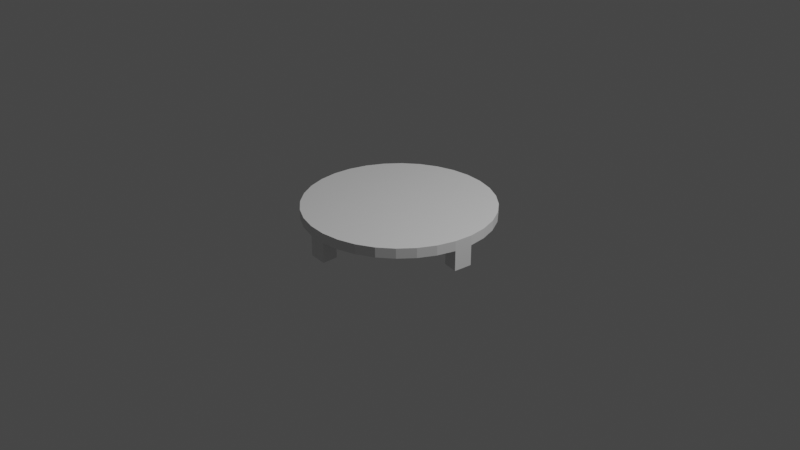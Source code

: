 # Source: models.blend  (saved by Blender 3.1.7; exported with 4.5.12 LTS)
import bpy
from mathutils import Matrix  # noqa: F401  (used for matrix-valued properties, if any)

bpy.ops.wm.read_factory_settings(use_empty=True)
scene = bpy.context.scene
scene.name = 'Scene'

# ---- collections
col_collection = bpy.data.collections.new('Collection'); scene.collection.children.link(col_collection)

# ---- materials (node trees are filled in below, after node groups)
mat_teiboru = bpy.data.materials.new('Teiboru')
mat_teiboru.use_transparent_shadow = False

# ---- material node trees
mat_teiboru.use_nodes = True; mat_teiboru.node_tree.nodes.clear()
_N = mat_teiboru.node_tree.nodes; _L = mat_teiboru.node_tree.links
n0 = _N.new('ShaderNodeBsdfPrincipled'); n0.name = 'Principled BSDF'; n0.location = (10, 300)
n0.distribution = 'GGX'
n0.subsurface_method = 'RANDOM_WALK_SKIN'
n0.inputs[3].default_value = 1.45
n0.inputs[27].default_value = (0.0, 0.0, 0.0, 1.0)
n0.inputs[28].default_value = 1.0
n1 = _N.new('ShaderNodeOutputMaterial'); n1.name = 'Material Output'; n1.location = (300, 300)
_L.new(n0.outputs[0], n1.inputs[0])
n1.is_active_output = True

# ---- world
world_world = bpy.data.worlds.new('World'); scene.world = world_world
world_world.use_nodes = True; world_world.node_tree.nodes.clear()
_N = world_world.node_tree.nodes; _L = world_world.node_tree.links
n0 = _N.new('ShaderNodeOutputWorld'); n0.name = 'World Output'; n0.location = (300, 300)
n1 = _N.new('ShaderNodeBackground'); n1.name = 'Background'; n1.location = (10, 300)
n1.inputs[0].default_value = (0.05088, 0.05088, 0.05088, 1.0)
_L.new(n1.outputs[0], n0.inputs[0])
n0.is_active_output = True
world_world.color = (0.05088, 0.05088, 0.05088)
world_world.use_sun_shadow = False
world_world.sun_shadow_jitter_overblur = 0.0

# ---- cameras
cam_camera = bpy.data.cameras.new('Camera')
cam_camera.clip_end = 100.0
cam_camera.ortho_scale = 7.314

# ---- lights
light_light = bpy.data.lights.new('Light', 'POINT')
light_light.transmission_factor = 0.0
light_light.energy = 1000.0
light_light.shadow_soft_size = 0.1
light_light.shadow_maximum_resolution = 0.006
light_light.use_absolute_resolution = True

# ---- meshes
me_cylinder = bpy.data.meshes.new('Cylinder')
me_cylinder.from_pydata([(0.0, 1.0, -1.0), (0.0, 1.0, -0.4171), (0.1951, 0.9808, -1.0), (0.1951, 0.9808, -0.4171), (0.3827, 0.9239, -1.0), (0.3827, 0.9239, -0.4171), (0.5556, 0.8315, -1.0), (0.5556, 0.8315, -0.4171), (0.7071, 0.7071, -1.0), (0.7071, 0.7071, -0.4171), (0.8315, 0.5556, -1.0), (0.8315, 0.5556, -0.4171), (0.9239, 0.3827, -1.0), (0.9239, 0.3827, -0.4171), (0.9808, 0.1951, -1.0), (0.9808, 0.1951, -0.4171), (1.0, -4.371e-08, -1.0), (1.0, -4.371e-08, -0.4171), (0.9808, -0.1951, -1.0), (0.9808, -0.1951, -0.4171), (0.9239, -0.3827, -1.0), (0.9239, -0.3827, -0.4171), (0.8315, -0.5556, -1.0), (0.8315, -0.5556, -0.4171), (0.7071, -0.7071, -1.0), (0.7071, -0.7071, -0.4171), (0.5556, -0.8315, -1.0), (0.5556, -0.8315, -0.4171), (0.3827, -0.9239, -1.0), (0.3827, -0.9239, -0.4171), (0.1951, -0.9808, -1.0), (0.1951, -0.9808, -0.4171), (-8.742e-08, -1.0, -1.0), (-8.742e-08, -1.0, -0.4171), (-0.1951, -0.9808, -1.0), (-0.1951, -0.9808, -0.4171), (-0.3827, -0.9239, -1.0), (-0.3827, -0.9239, -0.4171), (-0.5556, -0.8315, -1.0), (-0.5556, -0.8315, -0.4171), (-0.7071, -0.7071, -1.0), (-0.7071, -0.7071, -0.4171), (-0.8315, -0.5556, -1.0), (-0.8315, -0.5556, -0.4171), (-0.9239, -0.3827, -1.0), (-0.9239, -0.3827, -0.4171), (-0.9808, -0.1951, -1.0), (-0.9808, -0.1951, -0.4171), (-1.0, 1.192e-08, -1.0), (-1.0, 1.192e-08, -0.4171), (-0.9808, 0.1951, -1.0), (-0.9808, 0.1951, -0.4171), (-0.9239, 0.3827, -1.0), (-0.9239, 0.3827, -0.4171), (-0.8315, 0.5556, -1.0), (-0.8315, 0.5556, -0.4171), (-0.7071, 0.7071, -1.0), (-0.7071, 0.7071, -0.4171), (-0.5556, 0.8315, -1.0), (-0.5556, 0.8315, -0.4171), (-0.3827, 0.9239, -1.0), (-0.3827, 0.9239, -0.4171), (-0.1951, 0.9808, -1.0), (-0.1951, 0.9808, -0.4171), (0.1627, 0.8178, -0.4171), (2.322e-09, 0.8338, -0.4171), (0.3191, 0.7703, -0.4171), (0.4632, 0.6933, -0.4171), (0.5896, 0.5896, -0.4171), (0.6933, 0.4632, -0.4171), (0.7703, 0.3191, -0.4171), (0.8178, 0.1627, -0.4171), (0.8338, -3.954e-08, -0.4171), (0.8178, -0.1627, -0.4171), (0.7703, -0.3191, -0.4171), (0.6933, -0.4632, -0.4171), (0.5896, -0.5896, -0.4171), (0.4632, -0.6933, -0.4171), (0.3191, -0.7703, -0.4171), (0.1627, -0.8178, -0.4171), (-7.057e-08, -0.8338, -0.4171), (-0.1627, -0.8178, -0.4171), (-0.3191, -0.7703, -0.4171), (-0.4632, -0.6933, -0.4171), (-0.5896, -0.5896, -0.4171), (-0.6933, -0.4632, -0.4171), (-0.7703, -0.3191, -0.4171), (-0.8178, -0.1627, -0.4171), (-0.8338, 6.847e-09, -0.4171), (-0.8178, 0.1627, -0.4171), (-0.7703, 0.3191, -0.4171), (-0.6933, 0.4632, -0.4171), (-0.5896, 0.5896, -0.4171), (-0.4632, 0.6933, -0.4171), (-0.3191, 0.7703, -0.4171), (-0.1627, 0.8178, -0.4171), (0.1951, 0.9808, 0.7621), (0.0, 1.0, 0.7621), (0.9808, -0.1951, 0.7621), (1.0, -4.371e-08, 0.7621), (-0.1951, -0.9808, 0.7621), (-8.742e-08, -1.0, 0.7621), (-0.9808, 0.1951, 0.7621), (-1.0, 1.192e-08, 0.7621), (0.1627, 0.8178, 0.7621), (2.322e-09, 0.8338, 0.7621), (0.8178, -0.1627, 0.7621), (0.8338, -3.954e-08, 0.7621), (-0.1627, -0.8178, 0.7621), (-7.057e-08, -0.8338, 0.7621), (-0.8178, 0.1627, 0.7621), (-0.8338, 6.847e-09, 0.7621)], [], [(0, 1, 3, 2), (2, 3, 5, 4), (4, 5, 7, 6), (6, 7, 9, 8), (8, 9, 11, 10), (10, 11, 13, 12), (12, 13, 15, 14), (14, 15, 17, 16), (16, 17, 19, 18), (18, 19, 21, 20), (20, 21, 23, 22), (22, 23, 25, 24), (24, 25, 27, 26), (26, 27, 29, 28), (28, 29, 31, 30), (30, 31, 33, 32), (32, 33, 35, 34), (34, 35, 37, 36), (36, 37, 39, 38), (38, 39, 41, 40), (40, 41, 43, 42), (42, 43, 45, 44), (44, 45, 47, 46), (46, 47, 49, 48), (48, 49, 51, 50), (50, 51, 53, 52), (52, 53, 55, 54), (54, 55, 57, 56), (56, 57, 59, 58), (58, 59, 61, 60), (49, 47, 87, 88), (60, 61, 63, 62), (62, 63, 1, 0), (0, 2, 4, 6, 8, 10, 12, 14, 16, 18, 20, 22, 24, 26, 28, 30, 32, 34, 36, 38, 40, 42, 44, 46, 48, 50, 52, 54, 56, 58, 60, 62), (64, 65, 95, 94, 93, 92, 91, 90, 89, 88, 87, 86, 85, 84, 83, 82, 81, 80, 79, 78, 77, 76, 75, 74, 73, 72, 71, 70, 69, 68, 67, 66), (5, 3, 64, 66), (23, 21, 74, 75), (41, 39, 83, 84), (59, 57, 92, 93), (15, 13, 70, 71), (33, 31, 79, 80), (33, 80, 109, 101), (7, 5, 66, 67), (25, 23, 75, 76), (43, 41, 84, 85), (61, 59, 93, 94), (17, 15, 71, 72), (51, 49, 103, 102), (53, 51, 89, 90), (9, 7, 67, 68), (27, 25, 76, 77), (45, 43, 85, 86), (63, 61, 94, 95), (81, 35, 100, 108), (37, 35, 81, 82), (55, 53, 90, 91), (11, 9, 68, 69), (29, 27, 77, 78), (47, 45, 86, 87), (65, 64, 104, 105), (1, 63, 95, 65), (21, 19, 73, 74), (39, 37, 82, 83), (57, 55, 91, 92), (13, 11, 69, 70), (31, 29, 78, 79), (102, 103, 111, 110), (100, 101, 109, 108), (98, 99, 107, 106), (96, 97, 105, 104), (72, 73, 106, 107), (3, 1, 97, 96), (80, 81, 108, 109), (89, 51, 102, 110), (88, 89, 110, 111), (49, 88, 111, 103), (1, 65, 105, 97), (19, 17, 99, 98), (64, 3, 96, 104), (35, 33, 101, 100), (73, 19, 98, 106), (17, 72, 107, 99)])
_uv = me_cylinder.uv_layers.new(name='UVMap')
_uv.uv.foreach_set('vector', [1.0, 0.5, 1.0, 1.0, 0.9688, 1.0, 0.9688, 0.5, 0.9688, 0.5, 0.9688, 1.0, 0.9375, 1.0, 0.9375, 0.5, 0.9375, 0.5, 0.9375, 1.0, 0.9062, 1.0, 0.9062, 0.5, 0.9062, 0.5, 0.9062, 1.0, 0.875, 1.0, 0.875, 0.5, 0.875, 0.5, 0.875, 1.0, 0.8438, 1.0, 0.8438, 0.5, 0.8438, 0.5, 0.8438, 1.0, 0.8125, 1.0, 0.8125, 0.5, 0.8125, 0.5, 0.8125, 1.0, 0.7812, 1.0, 0.7812, 0.5, 0.7812, 0.5, 0.7812, 1.0, 0.75, 1.0, 0.75, 0.5, 0.75, 0.5, 0.75, 1.0, 0.7188, 1.0, 0.7188, 0.5, 0.7188, 0.5, 0.7188, 1.0, 0.6875, 1.0, 0.6875, 0.5, 0.6875, 0.5, 0.6875, 1.0, 0.6562, 1.0, 0.6562, 0.5, 0.6562, 0.5, 0.6562, 1.0, 0.625, 1.0, 0.625, 0.5, 0.625, 0.5, 0.625, 1.0, 0.5938, 1.0, 0.5938, 0.5, 0.5938, 0.5, 0.5938, 1.0, 0.5625, 1.0, 0.5625, 0.5, 0.5625, 0.5, 0.5625, 1.0, 0.5312, 1.0, 0.5312, 0.5, 0.5312, 0.5, 0.5312, 1.0, 0.5, 1.0, 0.5, 0.5, 0.5, 0.5, 0.5, 1.0, 0.4688, 1.0, 0.4688, 0.5, 0.4688, 0.5, 0.4688, 1.0, 0.4375, 1.0, 0.4375, 0.5, 0.4375, 0.5, 0.4375, 1.0, 0.4062, 1.0, 0.4062, 0.5, 0.4062, 0.5, 0.4062, 1.0, 0.375, 1.0, 0.375, 0.5, 0.375, 0.5, 0.375, 1.0, 0.3438, 1.0, 0.3438, 0.5, 0.3438, 0.5, 0.3438, 1.0, 0.3125, 1.0, 0.3125, 0.5, 0.3125, 0.5, 0.3125, 1.0, 0.2812, 1.0, 0.2812, 0.5, 0.2812, 0.5, 0.2812, 1.0, 0.25, 1.0, 0.25, 0.5, 0.25, 0.5, 0.25, 1.0, 0.2188, 1.0, 0.2188, 0.5, 0.2188, 0.5, 0.2188, 1.0, 0.1875, 1.0, 0.1875, 0.5, 0.1875, 0.5, 0.1875, 1.0, 0.1562, 1.0, 0.1562, 0.5, 0.1562, 0.5, 0.1562, 1.0, 0.125, 1.0, 0.125, 0.5, 0.125, 0.5, 0.125, 1.0, 0.09375, 1.0, 0.09375, 0.5, 0.09375, 0.5, 0.09375, 1.0, 0.0625, 1.0, 0.0625, 0.5, 0.25, 1.0, 0.2812, 1.0, 0.2812, 1.0, 0.25, 1.0, 0.0625, 0.5, 0.0625, 1.0, 0.03125, 1.0, 0.03125, 0.5, 0.03125, 0.5, 0.03125, 1.0, 0.0, 1.0, 0.0, 0.5, 0.75, 0.49, 0.7968, 0.4854, 0.8418, 0.4717, 0.8833, 0.4496, 0.9197, 0.4197, 0.9496, 0.3833, 0.9717, 0.3418, 0.9854, 0.2968, 0.99, 0.25, 0.9854, 0.2032, 0.9717, 0.1582, 0.9496, 0.1167, 0.9197, 0.08029, 0.8833, 0.05045, 0.8418, 0.02827, 0.7968, 0.01461, 0.75, 0.01, 0.7032, 0.01461, 0.6582, 0.02827, 0.6167, 0.05045, 0.5803, 0.08029, 0.5504, 0.1167, 0.5283, 0.1582, 0.5146, 0.2032, 0.51, 0.25, 0.5146, 0.2968, 0.5283, 0.3418, 0.5504, 0.3833, 0.5803, 0.4197, 0.6167, 0.4496, 0.6582, 0.4717, 0.7032, 0.4854, 0.2968, 0.4854, 0.25, 0.49, 0.2032, 0.4854, 0.1582, 0.4717, 0.1167, 0.4496, 0.08029, 0.4197, 0.05045, 0.3833, 0.02827, 0.3418, 0.01461, 0.2968, 0.01, 0.25, 0.01461, 0.2032, 0.02827, 0.1582, 0.05045, 0.1167, 0.08029, 0.08029, 0.1167, 0.05045, 0.1582, 0.02827, 0.2032, 0.01461, 0.25, 0.01, 0.2968, 0.01461, 0.3418, 0.02827, 0.3833, 0.05045, 0.4197, 0.08029, 0.4496, 0.1167, 0.4717, 0.1582, 0.4854, 0.2032, 0.49, 0.25, 0.4854, 0.2968, 0.4717, 0.3418, 0.4496, 0.3833, 0.4197, 0.4197, 0.3833, 0.4496, 0.3418, 0.4717, 0.9375, 1.0, 0.9688, 1.0, 0.9688, 1.0, 0.9375, 1.0, 0.6562, 1.0, 0.6875, 1.0, 0.6875, 1.0, 0.6562, 1.0, 0.375, 1.0, 0.4062, 1.0, 0.4062, 1.0, 0.375, 1.0, 0.09375, 1.0, 0.125, 1.0, 0.125, 1.0, 0.09375, 1.0, 0.7812, 1.0, 0.8125, 1.0, 0.8125, 1.0, 0.7812, 1.0, 0.5, 1.0, 0.5312, 1.0, 0.5312, 1.0, 0.5, 1.0, 0.5, 1.0, 0.5, 1.0, 0.5, 1.0, 0.5, 1.0, 0.9062, 1.0, 0.9375, 1.0, 0.9375, 1.0, 0.9062, 1.0, 0.625, 1.0, 0.6562, 1.0, 0.6562, 1.0, 0.625, 1.0, 0.3438, 1.0, 0.375, 1.0, 0.375, 1.0, 0.3438, 1.0, 0.0625, 1.0, 0.09375, 1.0, 0.09375, 1.0, 0.0625, 1.0, 0.75, 1.0, 0.7812, 1.0, 0.7812, 1.0, 0.75, 1.0, 0.2188, 1.0, 0.25, 1.0, 0.25, 1.0, 0.2188, 1.0, 0.1875, 1.0, 0.2188, 1.0, 0.2188, 1.0, 0.1875, 1.0, 0.875, 1.0, 0.9062, 1.0, 0.9062, 1.0, 0.875, 1.0, 0.5938, 1.0, 0.625, 1.0, 0.625, 1.0, 0.5938, 1.0, 0.3125, 1.0, 0.3438, 1.0, 0.3438, 1.0, 0.3125, 1.0, 0.03125, 1.0, 0.0625, 1.0, 0.0625, 1.0, 0.03125, 1.0, 0.4688, 1.0, 0.4688, 1.0, 0.4688, 1.0, 0.4688, 1.0, 0.4375, 1.0, 0.4688, 1.0, 0.4688, 1.0, 0.4375, 1.0, 0.1562, 1.0, 0.1875, 1.0, 0.1875, 1.0, 0.1562, 1.0, 0.8438, 1.0, 0.875, 1.0, 0.875, 1.0, 0.8438, 1.0, 0.5625, 1.0, 0.5938, 1.0, 0.5938, 1.0, 0.5625, 1.0, 0.2812, 1.0, 0.3125, 1.0, 0.3125, 1.0, 0.2812, 1.0, 0.25, 0.49, 0.2968, 0.4854, 0.2968, 0.4854, 0.25, 0.49, 0.0, 1.0, 0.03125, 1.0, 0.03125, 1.0, 0.0, 1.0, 0.6875, 1.0, 0.7188, 1.0, 0.7188, 1.0, 0.6875, 1.0, 0.4062, 1.0, 0.4375, 1.0, 0.4375, 1.0, 0.4062, 1.0, 0.125, 1.0, 0.1562, 1.0, 0.1562, 1.0, 0.125, 1.0, 0.8125, 1.0, 0.8438, 1.0, 0.8438, 1.0, 0.8125, 1.0, 0.5312, 1.0, 0.5625, 1.0, 0.5625, 1.0, 0.5312, 1.0, 0.2188, 1.0, 0.25, 1.0, 0.25, 1.0, 0.2188, 1.0, 0.4688, 1.0, 0.5, 1.0, 0.5, 1.0, 0.4688, 1.0, 0.7188, 1.0, 0.75, 1.0, 0.75, 1.0, 0.7188, 1.0, 0.9688, 1.0, 1.0, 1.0, 1.0, 1.0, 0.9688, 1.0, 0.49, 0.25, 0.4854, 0.2032, 0.4854, 0.2032, 0.49, 0.25, 0.9688, 1.0, 1.0, 1.0, 1.0, 1.0, 0.9688, 1.0, 0.25, 0.01, 0.2032, 0.01461, 0.2032, 0.01461, 0.25, 0.01, 0.2188, 1.0, 0.2188, 1.0, 0.2188, 1.0, 0.2188, 1.0, 0.01, 0.25, 0.01461, 0.2968, 0.01461, 0.2968, 0.01, 0.25, 0.25, 1.0, 0.25, 1.0, 0.25, 1.0, 0.25, 1.0, 0.0, 1.0, 0.0, 1.0, 0.0, 1.0, 0.0, 1.0, 0.7188, 1.0, 0.75, 1.0, 0.75, 1.0, 0.7188, 1.0, 0.9688, 1.0, 0.9688, 1.0, 0.9688, 1.0, 0.9688, 1.0, 0.4688, 1.0, 0.5, 1.0, 0.5, 1.0, 0.4688, 1.0, 0.7188, 1.0, 0.7188, 1.0, 0.7188, 1.0, 0.7188, 1.0, 0.75, 1.0, 0.75, 1.0, 0.75, 1.0, 0.75, 1.0])
me_cylinder.materials.append(mat_teiboru)
me_cylinder.use_remesh_fix_poles = True
me_cylinder.use_remesh_preserve_attributes = False
me_cylinder.update()

# ---- objects
ob_light = bpy.data.objects.new('Light', light_light)
ob_camera = bpy.data.objects.new('Camera', cam_camera)
ob_cylinder = bpy.data.objects.new('Cylinder', me_cylinder)

# ---- transforms, parenting, visibility, modifiers, constraints
ob_light.location = (4.076, 1.005, 5.904)
ob_light.rotation_euler = (0.6503, 0.05522, 1.866)
ob_light.lock_rotations_4d = False
ob_light.empty_display_type = 'ARROWS'
ob_light.color = (0.0, 0.0, 0.0, 0.0)
ob_light.lineart.crease_threshold = 0.0
ob_camera.location = (7.359, -6.926, 4.958)
ob_camera.rotation_euler = (1.109, 0.0, 0.8149)
ob_camera.lock_rotations_4d = False
ob_camera.empty_display_type = 'ARROWS'
ob_camera.color = (0.0, 0.0, 0.0, 0.0)
ob_camera.display_type = 'WIRE'
ob_camera.lineart.crease_threshold = 0.0
ob_cylinder.location = (0.0, 0.0, 0.0)
ob_cylinder.scale = (1.0, 1.0, -0.1814)

# ---- collection membership
col_collection.objects.link(ob_light)
col_collection.objects.link(ob_camera)
col_collection.objects.link(ob_cylinder)

# ---- scene / render settings (as saved in the file)
scene.camera = ob_camera
scene.frame_start = 1; scene.frame_end = 250; scene.frame_set(1)
scene.render.engine = 'BLENDER_EEVEE_NEXT'
scene.cycles.sampling_pattern = 'TABULATED_SOBOL'
scene.cycles.use_light_tree = False
scene.view_settings.view_transform = 'Filmic'
bpy.context.view_layer.update()

